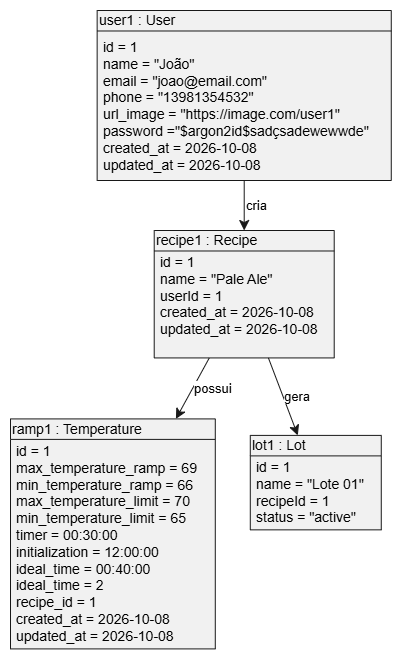

The diagram above was exported from draw.io. Its source (the exported page's mxGraphModel, read from the mxfile embedded in the PNG):
<mxGraphModel dx="2092" dy="1149" grid="1" gridSize="10" guides="1" tooltips="1" connect="1" arrows="1" fold="1" page="1" pageScale="1" pageWidth="827" pageHeight="1169" math="0" shadow="0">
  <root>
    <mxCell id="0" />
    <mxCell id="1" parent="0" />
    <UserObject label="" plantUmlData="{&#10;  &quot;data&quot;: &quot;@startuml\nskinparam classAttributeIconSize 0\nskinparam defaultTextAlignment left\n\nobject \&quot;user1 : User\&quot; as user1 {\n    id = 1\n    name = \&quot;João\&quot;\n    email = \&quot;joao@email.com\&quot;\n    password = \&quot;$argon2id$...\&quot;\n}\n\nobject \&quot;recipe1 : Recipe\&quot; as recipe1 {\n    id = 1\n    name = \&quot;Pale Ale\&quot;\n    userId = 1\n}\n\nobject \&quot;ramp1 : Temperature\&quot; as ramp1 {\n    id = 1\n    minTemperatureRamp = 64\n    maxTemperatureRamp = 68\n    timer = \&quot;01:00:00\&quot;\n    orderRamp = 1\n    recipeId = 1\n}\n\nobject \&quot;lot1 : Lot\&quot; as lot1 {\n    id = 1\n    name = \&quot;Lote 01\&quot;\n    recipeId = 1\n    status = \&quot;active\&quot;\n}\n\nuser1 --&gt; recipe1 : cria\nrecipe1 --&gt; ramp1 : possui\nrecipe1 --&gt; lot1 : gera\n\n@enduml&quot;,&#10;  &quot;config&quot;: null&#10;}" id="Vw6HjRLFYCSDnwbx14NH-1">
      <mxCell connectable="0" parent="1" style="group;transparentBounds=1;editIcon=1;lockedGroup=0;groupPadding=10;" vertex="1">
        <mxGeometry as="geometry" />
      </mxCell>
    </UserObject>
    <UserObject label="user1 : User" plantUmlId="obj_0" plantUmlBaseStyle="swimlane;collapsible=0;startSize=20.49;rounded=0;whiteSpace=wrap;fontStyle=0;fontSize=14;align=left;fillColor=#F1F1F1;swimlaneFillColor=#F1F1F1;strokeColor=#181818;" plantUmlBaseValue="user1 : User" id="Vw6HjRLFYCSDnwbx14NH-2">
      <mxCell parent="Vw6HjRLFYCSDnwbx14NH-1" style="swimlane;collapsible=0;startSize=20.49;rounded=0;whiteSpace=wrap;fontStyle=0;fontSize=14;align=left;fillColor=#F1F1F1;swimlaneFillColor=#F1F1F1;strokeColor=#181818;" vertex="1">
        <mxGeometry height="170" width="294.12" x="286.65" y="150" as="geometry" />
      </mxCell>
    </UserObject>
    <UserObject label="id = 1&#10;name = &quot;João&quot;&#10;email = &quot;joao@email.com&quot;&#10;phone = &quot;13981354532&quot;&#10;url_image = &quot;https://image.com/user1&quot;&#10;password =&quot;$argon2id$sadçsadewewwde&quot;&#10;created_at = 2026-10-08&#10;updated_at = 2026-10-08" plantUmlId="oattr_1" plantUmlBaseStyle="text;align=left;verticalAlign=top;spacingLeft=4;spacingTop=-3;whiteSpace=wrap;fontSize=14;fillColor=none;strokeColor=none;" plantUmlBaseValue="id = 1&#10;name = &quot;João&quot;&#10;email = &quot;joao@email.com&quot;&#10;password = &quot;$argon2id$...&quot;" id="Vw6HjRLFYCSDnwbx14NH-3">
      <mxCell parent="Vw6HjRLFYCSDnwbx14NH-2" style="text;align=left;verticalAlign=top;spacingLeft=4;spacingTop=-3;whiteSpace=wrap;fontSize=14;fillColor=none;strokeColor=none;" vertex="1">
        <mxGeometry height="145" width="294.12" y="25" as="geometry" />
      </mxCell>
    </UserObject>
    <UserObject label="recipe1 : Recipe" plantUmlId="obj_2" plantUmlBaseStyle="swimlane;collapsible=0;startSize=20.49;rounded=0;whiteSpace=wrap;fontStyle=0;fontSize=14;align=left;fillColor=#F1F1F1;swimlaneFillColor=#F1F1F1;strokeColor=#181818;" plantUmlBaseValue="recipe1 : Recipe" id="Vw6HjRLFYCSDnwbx14NH-4">
      <mxCell parent="Vw6HjRLFYCSDnwbx14NH-1" style="swimlane;collapsible=0;startSize=20.49;rounded=0;whiteSpace=wrap;fontStyle=0;fontSize=14;align=left;fillColor=#F1F1F1;swimlaneFillColor=#F1F1F1;strokeColor=#181818;" vertex="1">
        <mxGeometry height="127.43" width="180" x="343.71000000000004" y="370" as="geometry" />
      </mxCell>
    </UserObject>
    <UserObject label="id = 1&#10;name = &quot;Pale Ale&quot;&#10;userId = 1&#10;created_at = 2026-10-08&#10;updated_at = 2026-10-08" plantUmlId="oattr_3" plantUmlBaseStyle="text;align=left;verticalAlign=top;spacingLeft=4;spacingTop=-3;whiteSpace=wrap;fontSize=14;fillColor=none;strokeColor=none;" plantUmlBaseValue="id = 1&#10;name = &quot;Pale Ale&quot;&#10;userId = 1" id="Vw6HjRLFYCSDnwbx14NH-5">
      <mxCell parent="Vw6HjRLFYCSDnwbx14NH-4" style="text;align=left;verticalAlign=top;spacingLeft=4;spacingTop=-3;whiteSpace=wrap;fontSize=14;fillColor=none;strokeColor=none;" vertex="1">
        <mxGeometry height="139.51" width="180" y="20.49" as="geometry" />
      </mxCell>
    </UserObject>
    <UserObject label="ramp1 : Temperature" plantUmlId="obj_4" plantUmlBaseStyle="swimlane;collapsible=0;startSize=20.49;rounded=0;whiteSpace=wrap;fontStyle=0;fontSize=14;align=left;fillColor=#F1F1F1;swimlaneFillColor=#F1F1F1;strokeColor=#181818;" plantUmlBaseValue="ramp1 : Temperature" id="Vw6HjRLFYCSDnwbx14NH-6">
      <mxCell parent="Vw6HjRLFYCSDnwbx14NH-1" style="swimlane;collapsible=0;startSize=20.49;rounded=0;whiteSpace=wrap;fontStyle=0;fontSize=14;align=left;fillColor=#F1F1F1;swimlaneFillColor=#F1F1F1;strokeColor=#181818;" vertex="1">
        <mxGeometry height="230" width="204.79349999999997" x="200" y="558.41" as="geometry" />
      </mxCell>
    </UserObject>
    <UserObject label="id = 1&#10;max_temperature_ramp = 69&#10;min_temperature_ramp = 66&#10;max_temperature_limit = 70&#10;min_temperature_limit = 65&#10;timer = 00:30:00&#10;initialization = 12:00:00&#10;ideal_time = 00:40:00&#10;ideal_time = 2&#10;recipe_id = 1&#10;created_at = 2026-10-08&#10;updated_at = 2026-10-08" plantUmlId="oattr_5" plantUmlBaseStyle="text;align=left;verticalAlign=top;spacingLeft=4;spacingTop=-3;whiteSpace=wrap;fontSize=14;fillColor=none;strokeColor=none;" plantUmlBaseValue="id = 1&#10;minTemperatureRamp = 64&#10;maxTemperatureRamp = 68&#10;timer = &quot;01:00:00&quot;&#10;orderRamp = 1&#10;recipeId = 1" id="Vw6HjRLFYCSDnwbx14NH-7">
      <mxCell parent="Vw6HjRLFYCSDnwbx14NH-6" style="text;align=left;verticalAlign=top;spacingLeft=4;spacingTop=-3;whiteSpace=wrap;fontSize=14;fillColor=none;strokeColor=none;" vertex="1">
        <mxGeometry height="209.51" width="204.79" y="20.49" as="geometry" />
      </mxCell>
    </UserObject>
    <UserObject label="lot1 : Lot" plantUmlId="obj_6" plantUmlBaseStyle="swimlane;collapsible=0;startSize=20.49;rounded=0;whiteSpace=wrap;fontStyle=0;fontSize=14;align=left;fillColor=#F1F1F1;swimlaneFillColor=#F1F1F1;strokeColor=#181818;" plantUmlBaseValue="lot1 : Lot" id="Vw6HjRLFYCSDnwbx14NH-8">
      <mxCell parent="Vw6HjRLFYCSDnwbx14NH-1" style="swimlane;collapsible=0;startSize=20.49;rounded=0;whiteSpace=wrap;fontStyle=0;fontSize=14;align=left;fillColor=#F1F1F1;swimlaneFillColor=#F1F1F1;strokeColor=#181818;" vertex="1">
        <mxGeometry height="94.44999999999999" width="130.9725" x="439.7935" y="574.9" as="geometry" />
      </mxCell>
    </UserObject>
    <UserObject label="id = 1&#10;name = &quot;Lote 01&quot;&#10;recipeId = 1&#10;status = &quot;active&quot;" plantUmlId="oattr_7" plantUmlBaseStyle="text;align=left;verticalAlign=top;spacingLeft=4;spacingTop=-3;whiteSpace=wrap;fontSize=14;fillColor=none;strokeColor=none;" plantUmlBaseValue="id = 1&#10;name = &quot;Lote 01&quot;&#10;recipeId = 1&#10;status = &quot;active&quot;" id="Vw6HjRLFYCSDnwbx14NH-9">
      <mxCell parent="Vw6HjRLFYCSDnwbx14NH-8" style="text;align=left;verticalAlign=top;spacingLeft=4;spacingTop=-3;whiteSpace=wrap;fontSize=14;fillColor=none;strokeColor=none;" vertex="1">
        <mxGeometry height="73.96" width="130.9725" y="20.49" as="geometry" />
      </mxCell>
    </UserObject>
    <UserObject label="cria" plantUmlId="l_8" plantUmlBaseStyle="endArrow=classic;endFill=1;endSize=8;strokeColor=#181818;fontColor=#000000;fontSize=13;html=1;rounded=0;align=left;labelPosition=right;align=left;curved=0;sourcePerimeterSpacing=0;targetPerimeterSpacing=0;" plantUmlBaseValue="cria" id="Vw6HjRLFYCSDnwbx14NH-10">
      <mxCell edge="1" parent="Vw6HjRLFYCSDnwbx14NH-1" source="Vw6HjRLFYCSDnwbx14NH-2" style="endArrow=classic;endFill=1;endSize=8;strokeColor=#181818;fontColor=#000000;fontSize=13;html=1;rounded=0;align=left;labelPosition=right;align=left;curved=0;sourcePerimeterSpacing=0;targetPerimeterSpacing=0;" target="Vw6HjRLFYCSDnwbx14NH-4">
        <mxGeometry relative="1" as="geometry" />
      </mxCell>
    </UserObject>
    <UserObject label="possui" plantUmlId="l_9" plantUmlBaseStyle="endArrow=classic;endFill=1;endSize=8;strokeColor=#181818;fontColor=#000000;fontSize=13;html=1;rounded=0;align=left;labelPosition=right;align=left;curved=0;sourcePerimeterSpacing=0;targetPerimeterSpacing=0;" plantUmlBaseValue="possui" id="Vw6HjRLFYCSDnwbx14NH-11">
      <mxCell edge="1" parent="Vw6HjRLFYCSDnwbx14NH-1" source="Vw6HjRLFYCSDnwbx14NH-4" style="endArrow=classic;endFill=1;endSize=8;strokeColor=#181818;fontColor=#000000;fontSize=13;html=1;rounded=0;align=left;labelPosition=right;align=left;curved=0;sourcePerimeterSpacing=0;targetPerimeterSpacing=0;" target="Vw6HjRLFYCSDnwbx14NH-6">
        <mxGeometry relative="1" as="geometry" />
      </mxCell>
    </UserObject>
    <UserObject label="gera" plantUmlId="l_10" plantUmlBaseStyle="endArrow=classic;endFill=1;endSize=8;strokeColor=#181818;fontColor=#000000;fontSize=13;html=1;rounded=0;align=left;labelPosition=right;align=left;curved=0;sourcePerimeterSpacing=0;targetPerimeterSpacing=0;" plantUmlBaseValue="gera" id="Vw6HjRLFYCSDnwbx14NH-12">
      <mxCell edge="1" parent="Vw6HjRLFYCSDnwbx14NH-1" source="Vw6HjRLFYCSDnwbx14NH-4" style="endArrow=classic;endFill=1;endSize=8;strokeColor=#181818;fontColor=#000000;fontSize=13;html=1;rounded=0;align=left;labelPosition=right;align=left;curved=0;sourcePerimeterSpacing=0;targetPerimeterSpacing=0;" target="Vw6HjRLFYCSDnwbx14NH-8">
        <mxGeometry relative="1" as="geometry" />
      </mxCell>
    </UserObject>
  </root>
</mxGraphModel>